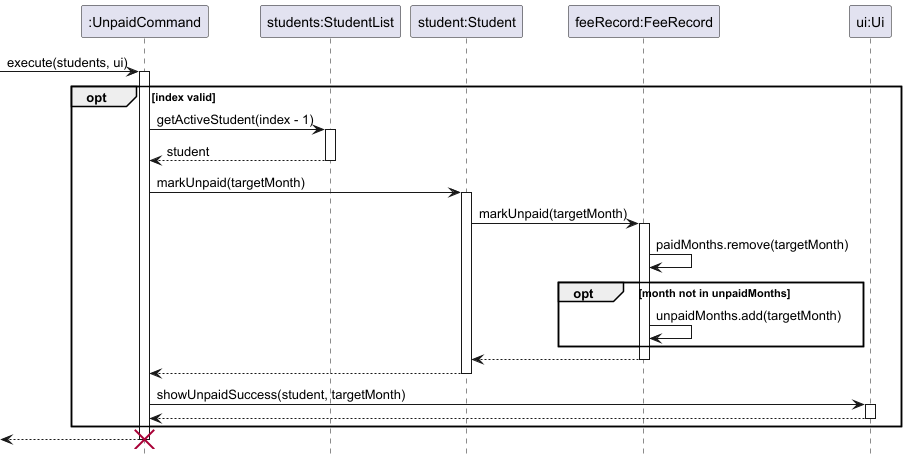

The diagram above was rendered by PlantUML. Its source (embedded in the PNG):
@startuml
hide footbox
skinparam ArrowFontStyle normal

participant ":UnpaidCommand" as UC
participant "students:StudentList" as SL
participant "student:Student" as S
participant "feeRecord:FeeRecord" as FR
participant "ui:Ui" as Ui

[-> UC : execute(students, ui)
activate UC

opt index valid

    UC -> SL : getActiveStudent(index - 1)
    activate SL
    SL --> UC : student
    deactivate SL

    UC -> S : markUnpaid(targetMonth)
    activate S
    S -> FR : markUnpaid(targetMonth)
    activate FR
    FR -> FR : paidMonths.remove(targetMonth)

    opt month not in unpaidMonths

        FR -> FR : unpaidMonths.add(targetMonth)

    end

    FR --> S
    deactivate FR
    S --> UC
    deactivate S

    UC -> Ui : showUnpaidSuccess(student, targetMonth)
    activate Ui
    Ui --> UC
    deactivate Ui

end

[<-- UC
deactivate UC
destroy UC

@enduml